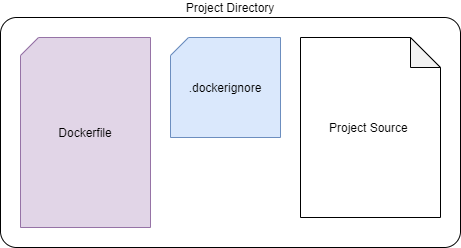

The diagram above was exported from draw.io. Its source (the exported page's mxGraphModel, read from the mxfile embedded in the PNG):
<mxGraphModel dx="1024" dy="584" grid="1" gridSize="10" guides="1" tooltips="1" connect="1" arrows="1" fold="1" page="1" pageScale="1" pageWidth="1169" pageHeight="827" math="0" shadow="0">
  <root>
    <mxCell id="gTdlwmtlqIzBChVDBizG-0" />
    <mxCell id="gTdlwmtlqIzBChVDBizG-1" parent="gTdlwmtlqIzBChVDBizG-0" />
    <mxCell id="gTdlwmtlqIzBChVDBizG-2" value="Project Directory" style="rounded=1;whiteSpace=wrap;html=1;arcSize=7;labelPosition=center;verticalLabelPosition=top;align=center;verticalAlign=bottom;" parent="gTdlwmtlqIzBChVDBizG-1" vertex="1">
      <mxGeometry x="60" y="70" width="460" height="230" as="geometry" />
    </mxCell>
    <mxCell id="gTdlwmtlqIzBChVDBizG-3" value="Dockerfile" style="shape=card;whiteSpace=wrap;html=1;size=18;fillColor=#e1d5e7;strokeColor=#9673a6;" parent="gTdlwmtlqIzBChVDBizG-1" vertex="1">
      <mxGeometry x="80" y="90" width="130" height="190" as="geometry" />
    </mxCell>
    <mxCell id="gTdlwmtlqIzBChVDBizG-4" value=".dockerignore" style="shape=card;whiteSpace=wrap;html=1;size=18;fillColor=#dae8fc;strokeColor=#6c8ebf;" parent="gTdlwmtlqIzBChVDBizG-1" vertex="1">
      <mxGeometry x="230" y="90" width="110" height="100" as="geometry" />
    </mxCell>
    <mxCell id="gTdlwmtlqIzBChVDBizG-6" value="Project Source&amp;nbsp;" style="shape=note;whiteSpace=wrap;html=1;backgroundOutline=1;darkOpacity=0.05;" parent="gTdlwmtlqIzBChVDBizG-1" vertex="1">
      <mxGeometry x="360" y="90" width="140" height="180" as="geometry" />
    </mxCell>
  </root>
</mxGraphModel>